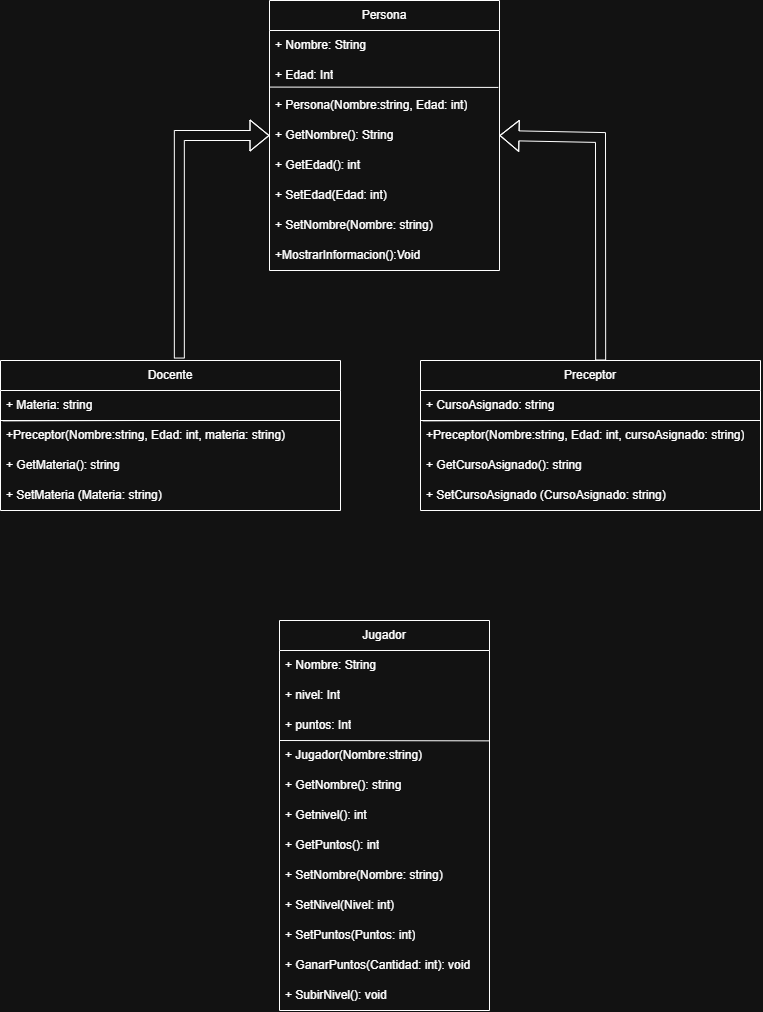

The diagram above was exported from draw.io. Its source (the exported page's mxGraphModel, read from the mxfile embedded in the PNG):
<mxGraphModel dx="1886" dy="984" grid="1" gridSize="10" guides="1" tooltips="1" connect="1" arrows="1" fold="1" page="1" pageScale="1" pageWidth="827" pageHeight="1169" math="0" shadow="0">
  <root>
    <mxCell id="0" />
    <mxCell id="1" parent="0" />
    <mxCell id="Fz8jm9ihZnM_VnWc3NTM-1" parent="1" style="swimlane;fontStyle=0;childLayout=stackLayout;horizontal=1;startSize=30;horizontalStack=0;resizeParent=1;resizeParentMax=0;resizeLast=0;collapsible=1;marginBottom=0;whiteSpace=wrap;html=1;" value="Persona" vertex="1">
      <mxGeometry height="270" width="230" x="299" y="20" as="geometry" />
    </mxCell>
    <mxCell id="Fz8jm9ihZnM_VnWc3NTM-2" parent="Fz8jm9ihZnM_VnWc3NTM-1" style="text;strokeColor=none;fillColor=none;align=left;verticalAlign=middle;spacingLeft=4;spacingRight=4;overflow=hidden;points=[[0,0.5],[1,0.5]];portConstraint=eastwest;rotatable=0;whiteSpace=wrap;html=1;" value="+ Nombre: String" vertex="1">
      <mxGeometry height="30" width="230" y="30" as="geometry" />
    </mxCell>
    <mxCell id="Fz8jm9ihZnM_VnWc3NTM-3" parent="Fz8jm9ihZnM_VnWc3NTM-1" style="text;strokeColor=none;fillColor=none;align=left;verticalAlign=middle;spacingLeft=4;spacingRight=4;overflow=hidden;points=[[0,0.5],[1,0.5]];portConstraint=eastwest;rotatable=0;whiteSpace=wrap;html=1;" value="+ Edad: Int" vertex="1">
      <mxGeometry height="30" width="230" y="60" as="geometry" />
    </mxCell>
    <mxCell id="Fz8jm9ihZnM_VnWc3NTM-65" parent="Fz8jm9ihZnM_VnWc3NTM-1" style="text;strokeColor=none;fillColor=none;align=left;verticalAlign=middle;spacingLeft=4;spacingRight=4;overflow=hidden;points=[[0,0.5],[1,0.5]];portConstraint=eastwest;rotatable=0;whiteSpace=wrap;html=1;" value="+ Persona(Nombre:string, Edad: int)" vertex="1">
      <mxGeometry height="30" width="230" y="90" as="geometry" />
    </mxCell>
    <mxCell id="Fz8jm9ihZnM_VnWc3NTM-5" parent="Fz8jm9ihZnM_VnWc3NTM-1" style="text;strokeColor=none;fillColor=none;align=left;verticalAlign=middle;spacingLeft=4;spacingRight=4;overflow=hidden;points=[[0,0.5],[1,0.5]];portConstraint=eastwest;rotatable=0;whiteSpace=wrap;html=1;" value="+ GetNombre(): String" vertex="1">
      <mxGeometry height="30" width="230" y="120" as="geometry" />
    </mxCell>
    <mxCell id="Fz8jm9ihZnM_VnWc3NTM-7" parent="Fz8jm9ihZnM_VnWc3NTM-1" style="text;strokeColor=none;fillColor=none;align=left;verticalAlign=middle;spacingLeft=4;spacingRight=4;overflow=hidden;points=[[0,0.5],[1,0.5]];portConstraint=eastwest;rotatable=0;whiteSpace=wrap;html=1;" value="+ GetEdad(): int&amp;nbsp;" vertex="1">
      <mxGeometry height="30" width="230" y="150" as="geometry" />
    </mxCell>
    <mxCell id="Fz8jm9ihZnM_VnWc3NTM-4" parent="Fz8jm9ihZnM_VnWc3NTM-1" style="text;strokeColor=none;fillColor=none;align=left;verticalAlign=middle;spacingLeft=4;spacingRight=4;overflow=hidden;points=[[0,0.5],[1,0.5]];portConstraint=eastwest;rotatable=0;whiteSpace=wrap;html=1;" value="+ SetEdad(Edad: int)" vertex="1">
      <mxGeometry height="30" width="230" y="180" as="geometry" />
    </mxCell>
    <mxCell id="Fz8jm9ihZnM_VnWc3NTM-6" edge="1" parent="Fz8jm9ihZnM_VnWc3NTM-1" source="Fz8jm9ihZnM_VnWc3NTM-3" style="endArrow=none;html=1;rounded=0;defaultLabelBackgroundColor=page;labelPadding=0 4;entryX=0.995;entryY=0.897;entryDx=0;entryDy=0;entryPerimeter=0;exitX=-0.001;exitY=0.886;exitDx=0;exitDy=0;exitPerimeter=0;" target="Fz8jm9ihZnM_VnWc3NTM-3" value="">
      <mxGeometry height="50" relative="1" width="50" as="geometry">
        <mxPoint x="-10" y="80" as="sourcePoint" />
        <mxPoint x="40" y="30" as="targetPoint" />
      </mxGeometry>
    </mxCell>
    <mxCell id="qsf5QHNwyrIPAP4-P5pA-1" parent="Fz8jm9ihZnM_VnWc3NTM-1" style="text;strokeColor=none;fillColor=none;align=left;verticalAlign=middle;spacingLeft=4;spacingRight=4;overflow=hidden;points=[[0,0.5],[1,0.5]];portConstraint=eastwest;rotatable=0;whiteSpace=wrap;html=1;" value="+ SetNombre(Nombre: string)" vertex="1">
      <mxGeometry height="30" width="230" y="210" as="geometry" />
    </mxCell>
    <mxCell id="qsf5QHNwyrIPAP4-P5pA-2" parent="Fz8jm9ihZnM_VnWc3NTM-1" style="text;strokeColor=none;fillColor=none;align=left;verticalAlign=middle;spacingLeft=4;spacingRight=4;overflow=hidden;points=[[0,0.5],[1,0.5]];portConstraint=eastwest;rotatable=0;whiteSpace=wrap;html=1;" value="+MostrarInformacion():Void" vertex="1">
      <mxGeometry height="30" width="230" y="240" as="geometry" />
    </mxCell>
    <mxCell id="Fz8jm9ihZnM_VnWc3NTM-57" parent="1" style="swimlane;fontStyle=0;childLayout=stackLayout;horizontal=1;startSize=30;horizontalStack=0;resizeParent=1;resizeParentMax=0;resizeLast=0;collapsible=1;marginBottom=0;whiteSpace=wrap;html=1;" value="Preceptor" vertex="1">
      <mxGeometry height="150" width="340" x="450" y="380" as="geometry">
        <mxRectangle height="30" width="100" x="300" y="420" as="alternateBounds" />
      </mxGeometry>
    </mxCell>
    <mxCell id="Fz8jm9ihZnM_VnWc3NTM-58" parent="Fz8jm9ihZnM_VnWc3NTM-57" style="text;strokeColor=none;fillColor=none;align=left;verticalAlign=middle;spacingLeft=4;spacingRight=4;overflow=hidden;points=[[0,0.5],[1,0.5]];portConstraint=eastwest;rotatable=0;whiteSpace=wrap;html=1;" value="+ CursoAsignado: string" vertex="1">
      <mxGeometry height="30" width="340" y="30" as="geometry" />
    </mxCell>
    <mxCell id="Fz8jm9ihZnM_VnWc3NTM-60" edge="1" parent="Fz8jm9ihZnM_VnWc3NTM-57" style="endArrow=none;html=1;rounded=0;defaultLabelBackgroundColor=page;labelPadding=0 4;entryX=0.995;entryY=0.897;entryDx=0;entryDy=0;entryPerimeter=0;exitX=0.01;exitY=1.043;exitDx=0;exitDy=0;exitPerimeter=0;" value="">
      <mxGeometry height="50" relative="1" width="50" as="geometry">
        <mxPoint x="2.099999999999909" y="60.37999999999988" as="sourcePoint" />
        <mxPoint x="140.00000000000023" y="60" as="targetPoint" />
      </mxGeometry>
    </mxCell>
    <mxCell id="qsf5QHNwyrIPAP4-P5pA-13" parent="Fz8jm9ihZnM_VnWc3NTM-57" style="text;strokeColor=none;fillColor=none;align=left;verticalAlign=middle;spacingLeft=4;spacingRight=4;overflow=hidden;points=[[0,0.5],[1,0.5]];portConstraint=eastwest;rotatable=0;whiteSpace=wrap;html=1;" value="+Preceptor(Nombre:string, Edad: int, cursoAsignado: string)" vertex="1">
      <mxGeometry height="30" width="340" y="60" as="geometry" />
    </mxCell>
    <mxCell id="qsf5QHNwyrIPAP4-P5pA-14" parent="Fz8jm9ihZnM_VnWc3NTM-57" style="text;strokeColor=none;fillColor=none;align=left;verticalAlign=middle;spacingLeft=4;spacingRight=4;overflow=hidden;points=[[0,0.5],[1,0.5]];portConstraint=eastwest;rotatable=0;whiteSpace=wrap;html=1;" value="+ GetCursoAsignado(): string" vertex="1">
      <mxGeometry height="30" width="340" y="90" as="geometry" />
    </mxCell>
    <mxCell id="qsf5QHNwyrIPAP4-P5pA-15" parent="Fz8jm9ihZnM_VnWc3NTM-57" style="text;strokeColor=none;fillColor=none;align=left;verticalAlign=middle;spacingLeft=4;spacingRight=4;overflow=hidden;points=[[0,0.5],[1,0.5]];portConstraint=eastwest;rotatable=0;whiteSpace=wrap;html=1;" value="+ SetCursoAsignado (CursoAsignado: string)" vertex="1">
      <mxGeometry height="30" width="340" y="120" as="geometry" />
    </mxCell>
    <mxCell id="qsf5QHNwyrIPAP4-P5pA-16" edge="1" parent="1" style="endArrow=none;html=1;rounded=0;defaultLabelBackgroundColor=page;labelPadding=0 4;" value="">
      <mxGeometry height="50" relative="1" width="50" as="geometry">
        <mxPoint x="450" y="440" as="sourcePoint" />
        <mxPoint x="790" y="440" as="targetPoint" />
      </mxGeometry>
    </mxCell>
    <mxCell id="qsf5QHNwyrIPAP4-P5pA-17" parent="1" style="swimlane;fontStyle=0;childLayout=stackLayout;horizontal=1;startSize=30;horizontalStack=0;resizeParent=1;resizeParentMax=0;resizeLast=0;collapsible=1;marginBottom=0;whiteSpace=wrap;html=1;" value="Docente" vertex="1">
      <mxGeometry height="150" width="340" x="30" y="380" as="geometry">
        <mxRectangle height="30" width="100" x="300" y="420" as="alternateBounds" />
      </mxGeometry>
    </mxCell>
    <mxCell id="qsf5QHNwyrIPAP4-P5pA-18" parent="qsf5QHNwyrIPAP4-P5pA-17" style="text;strokeColor=none;fillColor=none;align=left;verticalAlign=middle;spacingLeft=4;spacingRight=4;overflow=hidden;points=[[0,0.5],[1,0.5]];portConstraint=eastwest;rotatable=0;whiteSpace=wrap;html=1;" value="+ Materia: string" vertex="1">
      <mxGeometry height="30" width="340" y="30" as="geometry" />
    </mxCell>
    <mxCell id="qsf5QHNwyrIPAP4-P5pA-19" edge="1" parent="qsf5QHNwyrIPAP4-P5pA-17" style="endArrow=none;html=1;rounded=0;defaultLabelBackgroundColor=page;labelPadding=0 4;entryX=0.995;entryY=0.897;entryDx=0;entryDy=0;entryPerimeter=0;exitX=0.01;exitY=1.043;exitDx=0;exitDy=0;exitPerimeter=0;" value="">
      <mxGeometry height="50" relative="1" width="50" as="geometry">
        <mxPoint x="2.099999999999909" y="60.37999999999988" as="sourcePoint" />
        <mxPoint x="140.00000000000023" y="60" as="targetPoint" />
      </mxGeometry>
    </mxCell>
    <mxCell id="qsf5QHNwyrIPAP4-P5pA-20" parent="qsf5QHNwyrIPAP4-P5pA-17" style="text;strokeColor=none;fillColor=none;align=left;verticalAlign=middle;spacingLeft=4;spacingRight=4;overflow=hidden;points=[[0,0.5],[1,0.5]];portConstraint=eastwest;rotatable=0;whiteSpace=wrap;html=1;" value="+Preceptor(Nombre:string, Edad: int, materia: string)" vertex="1">
      <mxGeometry height="30" width="340" y="60" as="geometry" />
    </mxCell>
    <mxCell id="qsf5QHNwyrIPAP4-P5pA-21" parent="qsf5QHNwyrIPAP4-P5pA-17" style="text;strokeColor=none;fillColor=none;align=left;verticalAlign=middle;spacingLeft=4;spacingRight=4;overflow=hidden;points=[[0,0.5],[1,0.5]];portConstraint=eastwest;rotatable=0;whiteSpace=wrap;html=1;" value="+ GetMateria(): string" vertex="1">
      <mxGeometry height="30" width="340" y="90" as="geometry" />
    </mxCell>
    <mxCell id="qsf5QHNwyrIPAP4-P5pA-22" parent="qsf5QHNwyrIPAP4-P5pA-17" style="text;strokeColor=none;fillColor=none;align=left;verticalAlign=middle;spacingLeft=4;spacingRight=4;overflow=hidden;points=[[0,0.5],[1,0.5]];portConstraint=eastwest;rotatable=0;whiteSpace=wrap;html=1;" value="+ SetMateria (Materia: string)" vertex="1">
      <mxGeometry height="30" width="340" y="120" as="geometry" />
    </mxCell>
    <mxCell id="qsf5QHNwyrIPAP4-P5pA-23" edge="1" parent="1" style="endArrow=none;html=1;rounded=0;defaultLabelBackgroundColor=page;labelPadding=0 4;" value="">
      <mxGeometry height="50" relative="1" width="50" as="geometry">
        <mxPoint x="30" y="440" as="sourcePoint" />
        <mxPoint x="370" y="440" as="targetPoint" />
      </mxGeometry>
    </mxCell>
    <mxCell id="qsf5QHNwyrIPAP4-P5pA-24" edge="1" parent="1" source="qsf5QHNwyrIPAP4-P5pA-17" style="shape=flexArrow;endArrow=classic;html=1;rounded=0;defaultLabelBackgroundColor=page;labelPadding=0 4;exitX=0.526;exitY=-0.013;exitDx=0;exitDy=0;exitPerimeter=0;entryX=0;entryY=0.5;entryDx=0;entryDy=0;" target="Fz8jm9ihZnM_VnWc3NTM-1" value="">
      <mxGeometry height="50" relative="1" width="50" x="-0.1812" as="geometry">
        <Array as="points">
          <mxPoint x="208.84" y="155" />
        </Array>
        <mxPoint x="220" y="320" as="sourcePoint" />
        <mxPoint x="200" y="130" as="targetPoint" />
      </mxGeometry>
    </mxCell>
    <mxCell id="qsf5QHNwyrIPAP4-P5pA-25" edge="1" parent="1" style="shape=flexArrow;endArrow=classic;html=1;rounded=0;defaultLabelBackgroundColor=page;labelPadding=0 4;exitX=0.526;exitY=-0.013;exitDx=0;exitDy=0;exitPerimeter=0;entryX=1;entryY=0.5;entryDx=0;entryDy=0;" target="Fz8jm9ihZnM_VnWc3NTM-1" value="">
      <mxGeometry height="50" relative="1" width="50" x="-0.2099" as="geometry">
        <Array as="points">
          <mxPoint x="630" y="157" />
        </Array>
        <mxPoint x="630.1600000000001" y="380" as="sourcePoint" />
        <mxPoint x="720.1600000000001" y="157" as="targetPoint" />
      </mxGeometry>
    </mxCell>
    <mxCell id="gyzz6mkrCuVZbGPWBZDu-10" parent="1" style="swimlane;fontStyle=0;childLayout=stackLayout;horizontal=1;startSize=30;horizontalStack=0;resizeParent=1;resizeParentMax=0;resizeLast=0;collapsible=1;marginBottom=0;whiteSpace=wrap;html=1;" value="Jugador" vertex="1">
      <mxGeometry height="390" width="210" x="309" y="640" as="geometry" />
    </mxCell>
    <mxCell id="gyzz6mkrCuVZbGPWBZDu-11" parent="gyzz6mkrCuVZbGPWBZDu-10" style="text;strokeColor=none;fillColor=none;align=left;verticalAlign=middle;spacingLeft=4;spacingRight=4;overflow=hidden;points=[[0,0.5],[1,0.5]];portConstraint=eastwest;rotatable=0;whiteSpace=wrap;html=1;" value="+ Nombre: String" vertex="1">
      <mxGeometry height="30" width="210" y="30" as="geometry" />
    </mxCell>
    <mxCell id="gyzz6mkrCuVZbGPWBZDu-12" parent="gyzz6mkrCuVZbGPWBZDu-10" style="text;strokeColor=none;fillColor=none;align=left;verticalAlign=middle;spacingLeft=4;spacingRight=4;overflow=hidden;points=[[0,0.5],[1,0.5]];portConstraint=eastwest;rotatable=0;whiteSpace=wrap;html=1;" value="+ nivel: Int" vertex="1">
      <mxGeometry height="30" width="210" y="60" as="geometry" />
    </mxCell>
    <mxCell id="gyzz6mkrCuVZbGPWBZDu-19" parent="gyzz6mkrCuVZbGPWBZDu-10" style="text;strokeColor=none;fillColor=none;align=left;verticalAlign=middle;spacingLeft=4;spacingRight=4;overflow=hidden;points=[[0,0.5],[1,0.5]];portConstraint=eastwest;rotatable=0;whiteSpace=wrap;html=1;" value="+ puntos: Int" vertex="1">
      <mxGeometry height="30" width="210" y="90" as="geometry" />
    </mxCell>
    <mxCell id="gyzz6mkrCuVZbGPWBZDu-18" edge="1" parent="gyzz6mkrCuVZbGPWBZDu-10" style="endArrow=none;html=1;rounded=0;defaultLabelBackgroundColor=page;labelPadding=0 4;" value="">
      <mxGeometry height="50" relative="1" width="50" as="geometry">
        <mxPoint y="120" as="sourcePoint" />
        <mxPoint x="210" y="120.36000000000001" as="targetPoint" />
      </mxGeometry>
    </mxCell>
    <mxCell id="gyzz6mkrCuVZbGPWBZDu-13" parent="gyzz6mkrCuVZbGPWBZDu-10" style="text;strokeColor=none;fillColor=none;align=left;verticalAlign=middle;spacingLeft=4;spacingRight=4;overflow=hidden;points=[[0,0.5],[1,0.5]];portConstraint=eastwest;rotatable=0;whiteSpace=wrap;html=1;" value="+ Jugador(Nombre:string)" vertex="1">
      <mxGeometry height="30" width="210" y="120" as="geometry" />
    </mxCell>
    <mxCell id="gyzz6mkrCuVZbGPWBZDu-16" parent="gyzz6mkrCuVZbGPWBZDu-10" style="text;strokeColor=none;fillColor=none;align=left;verticalAlign=middle;spacingLeft=4;spacingRight=4;overflow=hidden;points=[[0,0.5],[1,0.5]];portConstraint=eastwest;rotatable=0;whiteSpace=wrap;html=1;" value="+ GetNombre(): string" vertex="1">
      <mxGeometry height="30" width="210" y="150" as="geometry" />
    </mxCell>
    <mxCell id="gyzz6mkrCuVZbGPWBZDu-17" parent="gyzz6mkrCuVZbGPWBZDu-10" style="text;strokeColor=none;fillColor=none;align=left;verticalAlign=middle;spacingLeft=4;spacingRight=4;overflow=hidden;points=[[0,0.5],[1,0.5]];portConstraint=eastwest;rotatable=0;whiteSpace=wrap;html=1;" value="+ Getnivel(): int" vertex="1">
      <mxGeometry height="30" width="210" y="180" as="geometry" />
    </mxCell>
    <mxCell id="gyzz6mkrCuVZbGPWBZDu-20" parent="gyzz6mkrCuVZbGPWBZDu-10" style="text;strokeColor=none;fillColor=none;align=left;verticalAlign=middle;spacingLeft=4;spacingRight=4;overflow=hidden;points=[[0,0.5],[1,0.5]];portConstraint=eastwest;rotatable=0;whiteSpace=wrap;html=1;" value="+ GetPuntos(): int" vertex="1">
      <mxGeometry height="30" width="210" y="210" as="geometry" />
    </mxCell>
    <mxCell id="gyzz6mkrCuVZbGPWBZDu-14" parent="gyzz6mkrCuVZbGPWBZDu-10" style="text;strokeColor=none;fillColor=none;align=left;verticalAlign=middle;spacingLeft=4;spacingRight=4;overflow=hidden;points=[[0,0.5],[1,0.5]];portConstraint=eastwest;rotatable=0;whiteSpace=wrap;html=1;" value="+ SetNombre(Nombre: string)" vertex="1">
      <mxGeometry height="30" width="210" y="240" as="geometry" />
    </mxCell>
    <mxCell id="gyzz6mkrCuVZbGPWBZDu-15" parent="gyzz6mkrCuVZbGPWBZDu-10" style="text;strokeColor=none;fillColor=none;align=left;verticalAlign=middle;spacingLeft=4;spacingRight=4;overflow=hidden;points=[[0,0.5],[1,0.5]];portConstraint=eastwest;rotatable=0;whiteSpace=wrap;html=1;" value="+ SetNivel(Nivel: int)" vertex="1">
      <mxGeometry height="30" width="210" y="270" as="geometry" />
    </mxCell>
    <mxCell id="gyzz6mkrCuVZbGPWBZDu-21" parent="gyzz6mkrCuVZbGPWBZDu-10" style="text;strokeColor=none;fillColor=none;align=left;verticalAlign=middle;spacingLeft=4;spacingRight=4;overflow=hidden;points=[[0,0.5],[1,0.5]];portConstraint=eastwest;rotatable=0;whiteSpace=wrap;html=1;" value="+ SetPuntos(Puntos: int)" vertex="1">
      <mxGeometry height="30" width="210" y="300" as="geometry" />
    </mxCell>
    <mxCell id="gyzz6mkrCuVZbGPWBZDu-22" parent="gyzz6mkrCuVZbGPWBZDu-10" style="text;strokeColor=none;fillColor=none;align=left;verticalAlign=middle;spacingLeft=4;spacingRight=4;overflow=hidden;points=[[0,0.5],[1,0.5]];portConstraint=eastwest;rotatable=0;whiteSpace=wrap;html=1;" value="+ GanarPuntos(Cantidad: int): void" vertex="1">
      <mxGeometry height="30" width="210" y="330" as="geometry" />
    </mxCell>
    <mxCell id="gyzz6mkrCuVZbGPWBZDu-23" parent="gyzz6mkrCuVZbGPWBZDu-10" style="text;strokeColor=none;fillColor=none;align=left;verticalAlign=middle;spacingLeft=4;spacingRight=4;overflow=hidden;points=[[0,0.5],[1,0.5]];portConstraint=eastwest;rotatable=0;whiteSpace=wrap;html=1;" value="+ SubirNivel(): void" vertex="1">
      <mxGeometry height="30" width="210" y="360" as="geometry" />
    </mxCell>
  </root>
</mxGraphModel>